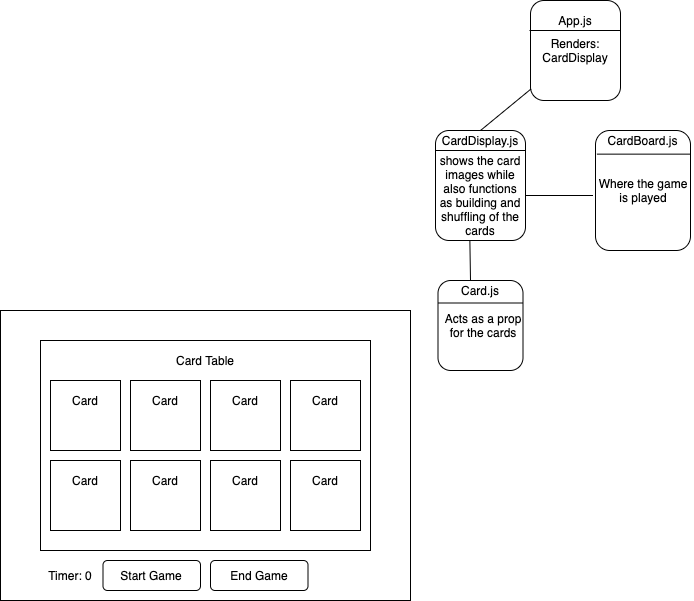

The diagram above was exported from draw.io. Its source (the exported page's mxGraphModel, read from the mxfile embedded in the PNG):
<mxGraphModel dx="946" dy="528" grid="1" gridSize="10" guides="1" tooltips="1" connect="1" arrows="1" fold="1" page="1" pageScale="1" pageWidth="827" pageHeight="1169" math="0" shadow="0">
  <root>
    <mxCell id="0" />
    <mxCell id="1" parent="0" />
    <mxCell id="cS7HPOHLFUCJCOIZ0YLl-2" value="" style="rounded=1;whiteSpace=wrap;html=1;" vertex="1" parent="1">
      <mxGeometry x="600" y="70" width="90" height="100" as="geometry" />
    </mxCell>
    <mxCell id="cS7HPOHLFUCJCOIZ0YLl-3" value="App.js" style="text;html=1;strokeColor=none;fillColor=none;align=center;verticalAlign=middle;whiteSpace=wrap;rounded=0;" vertex="1" parent="1">
      <mxGeometry x="625" y="80" width="40" height="20" as="geometry" />
    </mxCell>
    <mxCell id="cS7HPOHLFUCJCOIZ0YLl-4" value="" style="endArrow=none;html=1;" edge="1" parent="1">
      <mxGeometry width="50" height="50" relative="1" as="geometry">
        <mxPoint x="599" y="100" as="sourcePoint" />
        <mxPoint x="690" y="100" as="targetPoint" />
      </mxGeometry>
    </mxCell>
    <mxCell id="cS7HPOHLFUCJCOIZ0YLl-5" value="Renders:&lt;br&gt;CardDisplay" style="text;html=1;strokeColor=none;fillColor=none;align=center;verticalAlign=middle;whiteSpace=wrap;rounded=0;" vertex="1" parent="1">
      <mxGeometry x="595" y="110" width="100" height="20" as="geometry" />
    </mxCell>
    <mxCell id="cS7HPOHLFUCJCOIZ0YLl-10" value="" style="rounded=1;whiteSpace=wrap;html=1;" vertex="1" parent="1">
      <mxGeometry x="505" y="200" width="90" height="110" as="geometry" />
    </mxCell>
    <mxCell id="cS7HPOHLFUCJCOIZ0YLl-11" value="CardDisplay.js" style="text;html=1;strokeColor=none;fillColor=none;align=center;verticalAlign=middle;whiteSpace=wrap;rounded=0;" vertex="1" parent="1">
      <mxGeometry x="500" y="200" width="100" height="20" as="geometry" />
    </mxCell>
    <mxCell id="cS7HPOHLFUCJCOIZ0YLl-12" value="shows the card images while also functions as building and shuffling of the cards" style="text;html=1;strokeColor=none;fillColor=none;align=center;verticalAlign=middle;whiteSpace=wrap;rounded=0;" vertex="1" parent="1">
      <mxGeometry x="505" y="220" width="90" height="90" as="geometry" />
    </mxCell>
    <mxCell id="cS7HPOHLFUCJCOIZ0YLl-13" value="" style="endArrow=none;html=1;exitX=0;exitY=0;exitDx=0;exitDy=0;entryX=1;entryY=0;entryDx=0;entryDy=0;" edge="1" parent="1" source="cS7HPOHLFUCJCOIZ0YLl-12" target="cS7HPOHLFUCJCOIZ0YLl-12">
      <mxGeometry width="50" height="50" relative="1" as="geometry">
        <mxPoint x="530" y="260" as="sourcePoint" />
        <mxPoint x="580" y="210" as="targetPoint" />
      </mxGeometry>
    </mxCell>
    <mxCell id="cS7HPOHLFUCJCOIZ0YLl-14" value="" style="rounded=1;whiteSpace=wrap;html=1;" vertex="1" parent="1">
      <mxGeometry x="507.5" y="350" width="85" height="90" as="geometry" />
    </mxCell>
    <mxCell id="cS7HPOHLFUCJCOIZ0YLl-15" value="Card.js" style="text;html=1;strokeColor=none;fillColor=none;align=center;verticalAlign=middle;whiteSpace=wrap;rounded=0;" vertex="1" parent="1">
      <mxGeometry x="530" y="350" width="40" height="20" as="geometry" />
    </mxCell>
    <mxCell id="cS7HPOHLFUCJCOIZ0YLl-16" value="" style="endArrow=none;html=1;exitX=0;exitY=0.25;exitDx=0;exitDy=0;entryX=1;entryY=0.25;entryDx=0;entryDy=0;" edge="1" parent="1" source="cS7HPOHLFUCJCOIZ0YLl-14" target="cS7HPOHLFUCJCOIZ0YLl-14">
      <mxGeometry width="50" height="50" relative="1" as="geometry">
        <mxPoint x="530" y="400" as="sourcePoint" />
        <mxPoint x="580" y="350" as="targetPoint" />
      </mxGeometry>
    </mxCell>
    <mxCell id="cS7HPOHLFUCJCOIZ0YLl-17" value="Acts as a prop for the cards" style="text;html=1;strokeColor=none;fillColor=none;align=center;verticalAlign=middle;whiteSpace=wrap;rounded=0;" vertex="1" parent="1">
      <mxGeometry x="512.5" y="385" width="80" height="20" as="geometry" />
    </mxCell>
    <mxCell id="cS7HPOHLFUCJCOIZ0YLl-21" value="" style="rounded=1;whiteSpace=wrap;html=1;" vertex="1" parent="1">
      <mxGeometry x="665" y="200" width="95" height="120" as="geometry" />
    </mxCell>
    <mxCell id="cS7HPOHLFUCJCOIZ0YLl-22" value="CardBoard.js" style="text;html=1;strokeColor=none;fillColor=none;align=center;verticalAlign=middle;whiteSpace=wrap;rounded=0;" vertex="1" parent="1">
      <mxGeometry x="670" y="200" width="85" height="20" as="geometry" />
    </mxCell>
    <mxCell id="cS7HPOHLFUCJCOIZ0YLl-24" value="" style="endArrow=none;html=1;exitX=0.015;exitY=0.197;exitDx=0;exitDy=0;entryX=1.004;entryY=0.197;entryDx=0;entryDy=0;exitPerimeter=0;entryPerimeter=0;" edge="1" parent="1" source="cS7HPOHLFUCJCOIZ0YLl-21" target="cS7HPOHLFUCJCOIZ0YLl-21">
      <mxGeometry width="50" height="50" relative="1" as="geometry">
        <mxPoint x="710" y="270" as="sourcePoint" />
        <mxPoint x="760" y="220" as="targetPoint" />
      </mxGeometry>
    </mxCell>
    <mxCell id="cS7HPOHLFUCJCOIZ0YLl-25" value="Where the game is played" style="text;html=1;strokeColor=none;fillColor=none;align=center;verticalAlign=middle;whiteSpace=wrap;rounded=0;" vertex="1" parent="1">
      <mxGeometry x="662.5" y="250" width="100" height="20" as="geometry" />
    </mxCell>
    <mxCell id="cS7HPOHLFUCJCOIZ0YLl-28" value="" style="endArrow=none;html=1;entryX=0.004;entryY=0.886;entryDx=0;entryDy=0;exitX=0.5;exitY=0;exitDx=0;exitDy=0;entryPerimeter=0;" edge="1" parent="1" source="cS7HPOHLFUCJCOIZ0YLl-11" target="cS7HPOHLFUCJCOIZ0YLl-2">
      <mxGeometry width="50" height="50" relative="1" as="geometry">
        <mxPoint x="527.5" y="190" as="sourcePoint" />
        <mxPoint x="577.5" y="140" as="targetPoint" />
      </mxGeometry>
    </mxCell>
    <mxCell id="cS7HPOHLFUCJCOIZ0YLl-29" value="" style="endArrow=none;html=1;exitX=1;exitY=0.5;exitDx=0;exitDy=0;entryX=0;entryY=0.75;entryDx=0;entryDy=0;" edge="1" parent="1" source="cS7HPOHLFUCJCOIZ0YLl-12" target="cS7HPOHLFUCJCOIZ0YLl-25">
      <mxGeometry width="50" height="50" relative="1" as="geometry">
        <mxPoint x="640" y="420" as="sourcePoint" />
        <mxPoint x="690" y="370" as="targetPoint" />
      </mxGeometry>
    </mxCell>
    <mxCell id="cS7HPOHLFUCJCOIZ0YLl-30" value="" style="endArrow=none;html=1;exitX=0.382;exitY=1.007;exitDx=0;exitDy=0;exitPerimeter=0;entryX=0.25;entryY=0;entryDx=0;entryDy=0;" edge="1" parent="1" source="cS7HPOHLFUCJCOIZ0YLl-12" target="cS7HPOHLFUCJCOIZ0YLl-15">
      <mxGeometry width="50" height="50" relative="1" as="geometry">
        <mxPoint x="530" y="310" as="sourcePoint" />
        <mxPoint x="580" y="260" as="targetPoint" />
      </mxGeometry>
    </mxCell>
    <mxCell id="cS7HPOHLFUCJCOIZ0YLl-34" value="" style="rounded=0;whiteSpace=wrap;html=1;" vertex="1" parent="1">
      <mxGeometry x="70" y="380" width="410" height="290" as="geometry" />
    </mxCell>
    <mxCell id="cS7HPOHLFUCJCOIZ0YLl-35" value="" style="rounded=0;whiteSpace=wrap;html=1;" vertex="1" parent="1">
      <mxGeometry x="110" y="410" width="330" height="210" as="geometry" />
    </mxCell>
    <mxCell id="cS7HPOHLFUCJCOIZ0YLl-38" value="" style="whiteSpace=wrap;html=1;aspect=fixed;" vertex="1" parent="1">
      <mxGeometry x="120" y="450" width="70" height="70" as="geometry" />
    </mxCell>
    <mxCell id="cS7HPOHLFUCJCOIZ0YLl-39" value="Card" style="text;html=1;strokeColor=none;fillColor=none;align=center;verticalAlign=middle;whiteSpace=wrap;rounded=0;" vertex="1" parent="1">
      <mxGeometry x="135" y="460" width="40" height="20" as="geometry" />
    </mxCell>
    <mxCell id="cS7HPOHLFUCJCOIZ0YLl-40" value="" style="whiteSpace=wrap;html=1;aspect=fixed;" vertex="1" parent="1">
      <mxGeometry x="200" y="450" width="70" height="70" as="geometry" />
    </mxCell>
    <mxCell id="cS7HPOHLFUCJCOIZ0YLl-41" value="Card" style="text;html=1;strokeColor=none;fillColor=none;align=center;verticalAlign=middle;whiteSpace=wrap;rounded=0;" vertex="1" parent="1">
      <mxGeometry x="215" y="460" width="40" height="20" as="geometry" />
    </mxCell>
    <mxCell id="cS7HPOHLFUCJCOIZ0YLl-42" value="" style="whiteSpace=wrap;html=1;aspect=fixed;" vertex="1" parent="1">
      <mxGeometry x="280" y="450" width="70" height="70" as="geometry" />
    </mxCell>
    <mxCell id="cS7HPOHLFUCJCOIZ0YLl-43" value="Card" style="text;html=1;strokeColor=none;fillColor=none;align=center;verticalAlign=middle;whiteSpace=wrap;rounded=0;" vertex="1" parent="1">
      <mxGeometry x="295" y="460" width="40" height="20" as="geometry" />
    </mxCell>
    <mxCell id="cS7HPOHLFUCJCOIZ0YLl-44" value="" style="whiteSpace=wrap;html=1;aspect=fixed;" vertex="1" parent="1">
      <mxGeometry x="360" y="450" width="70" height="70" as="geometry" />
    </mxCell>
    <mxCell id="cS7HPOHLFUCJCOIZ0YLl-45" value="Card" style="text;html=1;strokeColor=none;fillColor=none;align=center;verticalAlign=middle;whiteSpace=wrap;rounded=0;" vertex="1" parent="1">
      <mxGeometry x="375" y="460" width="40" height="20" as="geometry" />
    </mxCell>
    <mxCell id="cS7HPOHLFUCJCOIZ0YLl-46" value="" style="whiteSpace=wrap;html=1;aspect=fixed;" vertex="1" parent="1">
      <mxGeometry x="120" y="530" width="70" height="70" as="geometry" />
    </mxCell>
    <mxCell id="cS7HPOHLFUCJCOIZ0YLl-47" value="Card" style="text;html=1;strokeColor=none;fillColor=none;align=center;verticalAlign=middle;whiteSpace=wrap;rounded=0;" vertex="1" parent="1">
      <mxGeometry x="135" y="540" width="40" height="20" as="geometry" />
    </mxCell>
    <mxCell id="cS7HPOHLFUCJCOIZ0YLl-50" value="" style="whiteSpace=wrap;html=1;aspect=fixed;" vertex="1" parent="1">
      <mxGeometry x="200" y="530" width="70" height="70" as="geometry" />
    </mxCell>
    <mxCell id="cS7HPOHLFUCJCOIZ0YLl-51" value="Card" style="text;html=1;strokeColor=none;fillColor=none;align=center;verticalAlign=middle;whiteSpace=wrap;rounded=0;" vertex="1" parent="1">
      <mxGeometry x="215" y="540" width="40" height="20" as="geometry" />
    </mxCell>
    <mxCell id="cS7HPOHLFUCJCOIZ0YLl-52" value="" style="whiteSpace=wrap;html=1;aspect=fixed;" vertex="1" parent="1">
      <mxGeometry x="280" y="530" width="70" height="70" as="geometry" />
    </mxCell>
    <mxCell id="cS7HPOHLFUCJCOIZ0YLl-53" value="Card" style="text;html=1;strokeColor=none;fillColor=none;align=center;verticalAlign=middle;whiteSpace=wrap;rounded=0;" vertex="1" parent="1">
      <mxGeometry x="295" y="540" width="40" height="20" as="geometry" />
    </mxCell>
    <mxCell id="cS7HPOHLFUCJCOIZ0YLl-54" value="" style="whiteSpace=wrap;html=1;aspect=fixed;" vertex="1" parent="1">
      <mxGeometry x="360" y="530" width="70" height="70" as="geometry" />
    </mxCell>
    <mxCell id="cS7HPOHLFUCJCOIZ0YLl-55" value="Card" style="text;html=1;strokeColor=none;fillColor=none;align=center;verticalAlign=middle;whiteSpace=wrap;rounded=0;" vertex="1" parent="1">
      <mxGeometry x="375" y="540" width="40" height="20" as="geometry" />
    </mxCell>
    <mxCell id="cS7HPOHLFUCJCOIZ0YLl-56" value="Card Table" style="text;html=1;strokeColor=none;fillColor=none;align=center;verticalAlign=middle;whiteSpace=wrap;rounded=0;" vertex="1" parent="1">
      <mxGeometry x="235" y="420" width="80" height="20" as="geometry" />
    </mxCell>
    <mxCell id="cS7HPOHLFUCJCOIZ0YLl-58" value="" style="rounded=1;whiteSpace=wrap;html=1;" vertex="1" parent="1">
      <mxGeometry x="172.5" y="630" width="97.5" height="30" as="geometry" />
    </mxCell>
    <mxCell id="cS7HPOHLFUCJCOIZ0YLl-59" value="Start Game" style="text;html=1;strokeColor=none;fillColor=none;align=center;verticalAlign=middle;whiteSpace=wrap;rounded=0;" vertex="1" parent="1">
      <mxGeometry x="181.25" y="635" width="80" height="20" as="geometry" />
    </mxCell>
    <mxCell id="cS7HPOHLFUCJCOIZ0YLl-60" value="Timer: 0" style="text;html=1;strokeColor=none;fillColor=none;align=center;verticalAlign=middle;whiteSpace=wrap;rounded=0;" vertex="1" parent="1">
      <mxGeometry x="110" y="635" width="60" height="20" as="geometry" />
    </mxCell>
    <mxCell id="cS7HPOHLFUCJCOIZ0YLl-62" value="" style="rounded=1;whiteSpace=wrap;html=1;" vertex="1" parent="1">
      <mxGeometry x="280" y="630" width="97.5" height="30" as="geometry" />
    </mxCell>
    <mxCell id="cS7HPOHLFUCJCOIZ0YLl-63" value="End Game" style="text;html=1;strokeColor=none;fillColor=none;align=center;verticalAlign=middle;whiteSpace=wrap;rounded=0;" vertex="1" parent="1">
      <mxGeometry x="288.75" y="635" width="80" height="20" as="geometry" />
    </mxCell>
  </root>
</mxGraphModel>